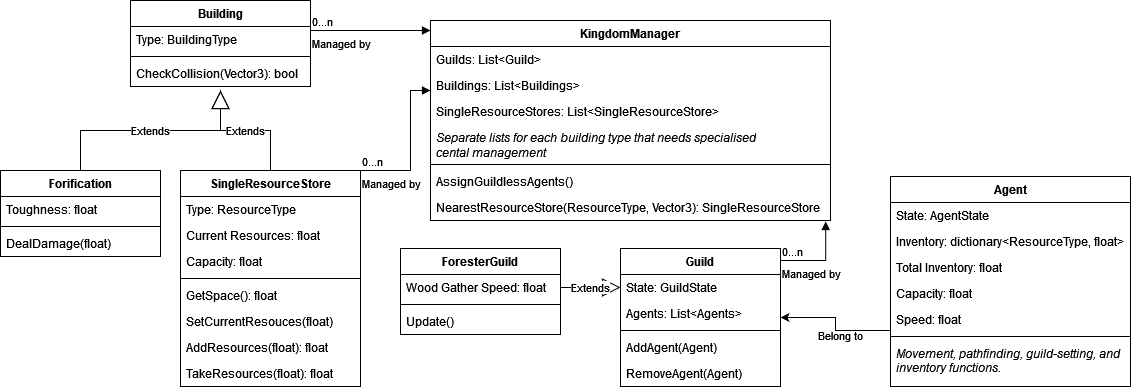

The diagram above was exported from draw.io. Its source (the exported page's mxGraphModel, read from the mxfile embedded in the PNG):
<mxGraphModel dx="1422" dy="780" grid="1" gridSize="10" guides="1" tooltips="1" connect="1" arrows="1" fold="1" page="0" pageScale="1" pageWidth="827" pageHeight="1169" math="0" shadow="0">
  <root>
    <mxCell id="WIyWlLk6GJQsqaUBKTNV-0" />
    <mxCell id="WIyWlLk6GJQsqaUBKTNV-1" parent="WIyWlLk6GJQsqaUBKTNV-0" />
    <mxCell id="PpAvU0d1PAVifOeaOI5--3" value="Building" style="swimlane;fontStyle=1;align=center;verticalAlign=top;childLayout=stackLayout;horizontal=1;startSize=26;horizontalStack=0;resizeParent=1;resizeParentMax=0;resizeLast=0;collapsible=1;marginBottom=0;" vertex="1" parent="WIyWlLk6GJQsqaUBKTNV-1">
      <mxGeometry x="140" y="90" width="180" height="86" as="geometry" />
    </mxCell>
    <mxCell id="PpAvU0d1PAVifOeaOI5--4" value="Type: BuildingType" style="text;strokeColor=none;fillColor=none;align=left;verticalAlign=top;spacingLeft=4;spacingRight=4;overflow=hidden;rotatable=0;points=[[0,0.5],[1,0.5]];portConstraint=eastwest;" vertex="1" parent="PpAvU0d1PAVifOeaOI5--3">
      <mxGeometry y="26" width="180" height="26" as="geometry" />
    </mxCell>
    <mxCell id="PpAvU0d1PAVifOeaOI5--5" value="" style="line;strokeWidth=1;fillColor=none;align=left;verticalAlign=middle;spacingTop=-1;spacingLeft=3;spacingRight=3;rotatable=0;labelPosition=right;points=[];portConstraint=eastwest;strokeColor=inherit;" vertex="1" parent="PpAvU0d1PAVifOeaOI5--3">
      <mxGeometry y="52" width="180" height="8" as="geometry" />
    </mxCell>
    <mxCell id="PpAvU0d1PAVifOeaOI5--6" value="CheckCollision(Vector3): bool" style="text;strokeColor=none;fillColor=none;align=left;verticalAlign=top;spacingLeft=4;spacingRight=4;overflow=hidden;rotatable=0;points=[[0,0.5],[1,0.5]];portConstraint=eastwest;" vertex="1" parent="PpAvU0d1PAVifOeaOI5--3">
      <mxGeometry y="60" width="180" height="26" as="geometry" />
    </mxCell>
    <mxCell id="PpAvU0d1PAVifOeaOI5--12" value="KingdomManager&#10;" style="swimlane;fontStyle=1;align=center;verticalAlign=top;childLayout=stackLayout;horizontal=1;startSize=26;horizontalStack=0;resizeParent=1;resizeParentMax=0;resizeLast=0;collapsible=1;marginBottom=0;" vertex="1" parent="WIyWlLk6GJQsqaUBKTNV-1">
      <mxGeometry x="440" y="110" width="400" height="200" as="geometry" />
    </mxCell>
    <mxCell id="PpAvU0d1PAVifOeaOI5--46" value="Guilds: List&lt;Guild&gt;" style="text;strokeColor=none;fillColor=none;align=left;verticalAlign=top;spacingLeft=4;spacingRight=4;overflow=hidden;rotatable=0;points=[[0,0.5],[1,0.5]];portConstraint=eastwest;" vertex="1" parent="PpAvU0d1PAVifOeaOI5--12">
      <mxGeometry y="26" width="400" height="26" as="geometry" />
    </mxCell>
    <mxCell id="PpAvU0d1PAVifOeaOI5--19" value="Buildings: List&lt;Buildings&gt;" style="text;strokeColor=none;fillColor=none;align=left;verticalAlign=top;spacingLeft=4;spacingRight=4;overflow=hidden;rotatable=0;points=[[0,0.5],[1,0.5]];portConstraint=eastwest;" vertex="1" parent="PpAvU0d1PAVifOeaOI5--12">
      <mxGeometry y="52" width="400" height="26" as="geometry" />
    </mxCell>
    <mxCell id="PpAvU0d1PAVifOeaOI5--52" value="SingleResourceStores: List&lt;SingleResourceStore&gt;&#10;" style="text;strokeColor=none;fillColor=none;align=left;verticalAlign=top;spacingLeft=4;spacingRight=4;overflow=hidden;rotatable=0;points=[[0,0.5],[1,0.5]];portConstraint=eastwest;" vertex="1" parent="PpAvU0d1PAVifOeaOI5--12">
      <mxGeometry y="78" width="400" height="26" as="geometry" />
    </mxCell>
    <mxCell id="PpAvU0d1PAVifOeaOI5--53" value="Separate lists for each building type that needs specialised&#10;cental management" style="text;strokeColor=none;fillColor=none;align=left;verticalAlign=top;spacingLeft=4;spacingRight=4;overflow=hidden;rotatable=0;points=[[0,0.5],[1,0.5]];portConstraint=eastwest;fontStyle=2;fontSize=12;spacing=2;whiteSpace=wrap;labelBorderColor=none;" vertex="1" parent="PpAvU0d1PAVifOeaOI5--12">
      <mxGeometry y="104" width="400" height="36" as="geometry" />
    </mxCell>
    <mxCell id="PpAvU0d1PAVifOeaOI5--14" value="" style="line;strokeWidth=1;fillColor=none;align=left;verticalAlign=middle;spacingTop=-1;spacingLeft=3;spacingRight=3;rotatable=0;labelPosition=right;points=[];portConstraint=eastwest;strokeColor=inherit;" vertex="1" parent="PpAvU0d1PAVifOeaOI5--12">
      <mxGeometry y="140" width="400" height="8" as="geometry" />
    </mxCell>
    <mxCell id="PpAvU0d1PAVifOeaOI5--29" value="AssignGuildlessAgents()" style="text;strokeColor=none;fillColor=none;align=left;verticalAlign=top;spacingLeft=4;spacingRight=4;overflow=hidden;rotatable=0;points=[[0,0.5],[1,0.5]];portConstraint=eastwest;" vertex="1" parent="PpAvU0d1PAVifOeaOI5--12">
      <mxGeometry y="148" width="400" height="26" as="geometry" />
    </mxCell>
    <mxCell id="PpAvU0d1PAVifOeaOI5--15" value="NearestResourceStore(ResourceType, Vector3): SingleResourceStore" style="text;strokeColor=none;fillColor=none;align=left;verticalAlign=top;spacingLeft=4;spacingRight=4;overflow=hidden;rotatable=0;points=[[0,0.5],[1,0.5]];portConstraint=eastwest;" vertex="1" parent="PpAvU0d1PAVifOeaOI5--12">
      <mxGeometry y="174" width="400" height="26" as="geometry" />
    </mxCell>
    <mxCell id="PpAvU0d1PAVifOeaOI5--17" value="&lt;div&gt;Managed by&lt;/div&gt;&lt;div&gt;&lt;br&gt;&lt;/div&gt;" style="endArrow=block;endFill=1;html=1;edgeStyle=orthogonalEdgeStyle;align=left;verticalAlign=top;rounded=0;targetPerimeterSpacing=1;" edge="1" parent="WIyWlLk6GJQsqaUBKTNV-1">
      <mxGeometry x="-1" relative="1" as="geometry">
        <mxPoint x="320" y="120" as="sourcePoint" />
        <mxPoint x="440" y="120" as="targetPoint" />
      </mxGeometry>
    </mxCell>
    <mxCell id="PpAvU0d1PAVifOeaOI5--18" value="0...n" style="edgeLabel;resizable=0;html=1;align=left;verticalAlign=bottom;" connectable="0" vertex="1" parent="PpAvU0d1PAVifOeaOI5--17">
      <mxGeometry x="-1" relative="1" as="geometry" />
    </mxCell>
    <mxCell id="PpAvU0d1PAVifOeaOI5--30" value="SingleResourceStore" style="swimlane;fontStyle=1;align=center;verticalAlign=top;childLayout=stackLayout;horizontal=1;startSize=26;horizontalStack=0;resizeParent=1;resizeParentMax=0;resizeLast=0;collapsible=1;marginBottom=0;" vertex="1" parent="WIyWlLk6GJQsqaUBKTNV-1">
      <mxGeometry x="190" y="260" width="180" height="216" as="geometry" />
    </mxCell>
    <mxCell id="PpAvU0d1PAVifOeaOI5--31" value="Type: ResourceType" style="text;strokeColor=none;fillColor=none;align=left;verticalAlign=top;spacingLeft=4;spacingRight=4;overflow=hidden;rotatable=0;points=[[0,0.5],[1,0.5]];portConstraint=eastwest;" vertex="1" parent="PpAvU0d1PAVifOeaOI5--30">
      <mxGeometry y="26" width="180" height="26" as="geometry" />
    </mxCell>
    <mxCell id="PpAvU0d1PAVifOeaOI5--47" value="Current Resources: float" style="text;strokeColor=none;fillColor=none;align=left;verticalAlign=top;spacingLeft=4;spacingRight=4;overflow=hidden;rotatable=0;points=[[0,0.5],[1,0.5]];portConstraint=eastwest;" vertex="1" parent="PpAvU0d1PAVifOeaOI5--30">
      <mxGeometry y="52" width="180" height="26" as="geometry" />
    </mxCell>
    <mxCell id="PpAvU0d1PAVifOeaOI5--49" value="Capacity: float" style="text;strokeColor=none;fillColor=none;align=left;verticalAlign=top;spacingLeft=4;spacingRight=4;overflow=hidden;rotatable=0;points=[[0,0.5],[1,0.5]];portConstraint=eastwest;" vertex="1" parent="PpAvU0d1PAVifOeaOI5--30">
      <mxGeometry y="78" width="180" height="26" as="geometry" />
    </mxCell>
    <mxCell id="PpAvU0d1PAVifOeaOI5--32" value="" style="line;strokeWidth=1;fillColor=none;align=left;verticalAlign=middle;spacingTop=-1;spacingLeft=3;spacingRight=3;rotatable=0;labelPosition=right;points=[];portConstraint=eastwest;strokeColor=inherit;" vertex="1" parent="PpAvU0d1PAVifOeaOI5--30">
      <mxGeometry y="104" width="180" height="8" as="geometry" />
    </mxCell>
    <mxCell id="PpAvU0d1PAVifOeaOI5--48" value="GetSpace(): float" style="text;strokeColor=none;fillColor=none;align=left;verticalAlign=top;spacingLeft=4;spacingRight=4;overflow=hidden;rotatable=0;points=[[0,0.5],[1,0.5]];portConstraint=eastwest;" vertex="1" parent="PpAvU0d1PAVifOeaOI5--30">
      <mxGeometry y="112" width="180" height="26" as="geometry" />
    </mxCell>
    <mxCell id="PpAvU0d1PAVifOeaOI5--33" value="SetCurrentResouces(float)" style="text;strokeColor=none;fillColor=none;align=left;verticalAlign=top;spacingLeft=4;spacingRight=4;overflow=hidden;rotatable=0;points=[[0,0.5],[1,0.5]];portConstraint=eastwest;" vertex="1" parent="PpAvU0d1PAVifOeaOI5--30">
      <mxGeometry y="138" width="180" height="26" as="geometry" />
    </mxCell>
    <mxCell id="PpAvU0d1PAVifOeaOI5--50" value="AddResources(float): float" style="text;strokeColor=none;fillColor=none;align=left;verticalAlign=top;spacingLeft=4;spacingRight=4;overflow=hidden;rotatable=0;points=[[0,0.5],[1,0.5]];portConstraint=eastwest;" vertex="1" parent="PpAvU0d1PAVifOeaOI5--30">
      <mxGeometry y="164" width="180" height="26" as="geometry" />
    </mxCell>
    <mxCell id="PpAvU0d1PAVifOeaOI5--51" value="TakeResources(float): float" style="text;strokeColor=none;fillColor=none;align=left;verticalAlign=top;spacingLeft=4;spacingRight=4;overflow=hidden;rotatable=0;points=[[0,0.5],[1,0.5]];portConstraint=eastwest;" vertex="1" parent="PpAvU0d1PAVifOeaOI5--30">
      <mxGeometry y="190" width="180" height="26" as="geometry" />
    </mxCell>
    <mxCell id="PpAvU0d1PAVifOeaOI5--36" value="Extends" style="endArrow=block;endSize=16;endFill=0;html=1;rounded=0;targetPerimeterSpacing=1;exitX=0.5;exitY=0;exitDx=0;exitDy=0;" edge="1" parent="WIyWlLk6GJQsqaUBKTNV-1" source="PpAvU0d1PAVifOeaOI5--30">
      <mxGeometry width="160" relative="1" as="geometry">
        <mxPoint x="115.05999999999995" y="268.99199999999996" as="sourcePoint" />
        <mxPoint x="230" y="180" as="targetPoint" />
        <Array as="points">
          <mxPoint x="280" y="220" />
          <mxPoint x="230" y="220" />
        </Array>
      </mxGeometry>
    </mxCell>
    <mxCell id="PpAvU0d1PAVifOeaOI5--54" value="&lt;div&gt;Managed by&lt;/div&gt;&lt;div&gt;&lt;br&gt;&lt;/div&gt;" style="endArrow=block;endFill=1;html=1;edgeStyle=orthogonalEdgeStyle;align=left;verticalAlign=top;rounded=0;targetPerimeterSpacing=1;exitX=1;exitY=0;exitDx=0;exitDy=0;" edge="1" parent="WIyWlLk6GJQsqaUBKTNV-1" source="PpAvU0d1PAVifOeaOI5--30">
      <mxGeometry x="-1" relative="1" as="geometry">
        <mxPoint x="370" y="270" as="sourcePoint" />
        <mxPoint x="440" y="180" as="targetPoint" />
        <Array as="points">
          <mxPoint x="420" y="260" />
          <mxPoint x="420" y="180" />
        </Array>
      </mxGeometry>
    </mxCell>
    <mxCell id="PpAvU0d1PAVifOeaOI5--55" value="0...n" style="edgeLabel;resizable=0;html=1;align=left;verticalAlign=bottom;" connectable="0" vertex="1" parent="PpAvU0d1PAVifOeaOI5--54">
      <mxGeometry x="-1" relative="1" as="geometry" />
    </mxCell>
    <mxCell id="PpAvU0d1PAVifOeaOI5--61" value="Forification" style="swimlane;fontStyle=1;align=center;verticalAlign=top;childLayout=stackLayout;horizontal=1;startSize=26;horizontalStack=0;resizeParent=1;resizeParentMax=0;resizeLast=0;collapsible=1;marginBottom=0;labelBorderColor=none;fontSize=12;html=0;" vertex="1" parent="WIyWlLk6GJQsqaUBKTNV-1">
      <mxGeometry x="10" y="260" width="160" height="86" as="geometry" />
    </mxCell>
    <mxCell id="PpAvU0d1PAVifOeaOI5--62" value="Toughness: float" style="text;strokeColor=none;fillColor=none;align=left;verticalAlign=top;spacingLeft=4;spacingRight=4;overflow=hidden;rotatable=0;points=[[0,0.5],[1,0.5]];portConstraint=eastwest;labelBorderColor=none;fontSize=12;html=0;" vertex="1" parent="PpAvU0d1PAVifOeaOI5--61">
      <mxGeometry y="26" width="160" height="26" as="geometry" />
    </mxCell>
    <mxCell id="PpAvU0d1PAVifOeaOI5--63" value="" style="line;strokeWidth=1;fillColor=none;align=left;verticalAlign=middle;spacingTop=-1;spacingLeft=3;spacingRight=3;rotatable=0;labelPosition=right;points=[];portConstraint=eastwest;strokeColor=inherit;labelBorderColor=none;fontSize=12;html=0;" vertex="1" parent="PpAvU0d1PAVifOeaOI5--61">
      <mxGeometry y="52" width="160" height="8" as="geometry" />
    </mxCell>
    <mxCell id="PpAvU0d1PAVifOeaOI5--64" value="DealDamage(float)" style="text;strokeColor=none;fillColor=none;align=left;verticalAlign=top;spacingLeft=4;spacingRight=4;overflow=hidden;rotatable=0;points=[[0,0.5],[1,0.5]];portConstraint=eastwest;labelBorderColor=none;fontSize=12;html=0;" vertex="1" parent="PpAvU0d1PAVifOeaOI5--61">
      <mxGeometry y="60" width="160" height="26" as="geometry" />
    </mxCell>
    <mxCell id="PpAvU0d1PAVifOeaOI5--65" value="Extends" style="endArrow=block;endSize=16;endFill=0;html=1;rounded=0;targetPerimeterSpacing=1;exitX=0.5;exitY=0;exitDx=0;exitDy=0;" edge="1" parent="WIyWlLk6GJQsqaUBKTNV-1" source="PpAvU0d1PAVifOeaOI5--61">
      <mxGeometry width="160" relative="1" as="geometry">
        <mxPoint x="290" y="270" as="sourcePoint" />
        <mxPoint x="230" y="180" as="targetPoint" />
        <Array as="points">
          <mxPoint x="90" y="220" />
          <mxPoint x="230" y="220" />
        </Array>
      </mxGeometry>
    </mxCell>
    <mxCell id="PpAvU0d1PAVifOeaOI5--66" value="Guild" style="swimlane;fontStyle=1;align=center;verticalAlign=top;childLayout=stackLayout;horizontal=1;startSize=26;horizontalStack=0;resizeParent=1;resizeParentMax=0;resizeLast=0;collapsible=1;marginBottom=0;labelBorderColor=none;fontSize=12;html=0;" vertex="1" parent="WIyWlLk6GJQsqaUBKTNV-1">
      <mxGeometry x="630" y="338" width="160" height="138" as="geometry" />
    </mxCell>
    <mxCell id="PpAvU0d1PAVifOeaOI5--67" value="State: GuildState&#10;" style="text;strokeColor=none;fillColor=none;align=left;verticalAlign=top;spacingLeft=4;spacingRight=4;overflow=hidden;rotatable=0;points=[[0,0.5],[1,0.5]];portConstraint=eastwest;labelBorderColor=none;fontSize=12;html=0;" vertex="1" parent="PpAvU0d1PAVifOeaOI5--66">
      <mxGeometry y="26" width="160" height="26" as="geometry" />
    </mxCell>
    <mxCell id="PpAvU0d1PAVifOeaOI5--72" value="Agents: List&lt;Agents&gt;" style="text;strokeColor=none;fillColor=none;align=left;verticalAlign=top;spacingLeft=4;spacingRight=4;overflow=hidden;rotatable=0;points=[[0,0.5],[1,0.5]];portConstraint=eastwest;labelBorderColor=none;fontSize=12;html=0;" vertex="1" parent="PpAvU0d1PAVifOeaOI5--66">
      <mxGeometry y="52" width="160" height="26" as="geometry" />
    </mxCell>
    <mxCell id="PpAvU0d1PAVifOeaOI5--68" value="" style="line;strokeWidth=1;fillColor=none;align=left;verticalAlign=middle;spacingTop=-1;spacingLeft=3;spacingRight=3;rotatable=0;labelPosition=right;points=[];portConstraint=eastwest;strokeColor=inherit;labelBorderColor=none;fontSize=12;html=0;" vertex="1" parent="PpAvU0d1PAVifOeaOI5--66">
      <mxGeometry y="78" width="160" height="8" as="geometry" />
    </mxCell>
    <mxCell id="PpAvU0d1PAVifOeaOI5--69" value="AddAgent(Agent)&#10;" style="text;strokeColor=none;fillColor=none;align=left;verticalAlign=top;spacingLeft=4;spacingRight=4;overflow=hidden;rotatable=0;points=[[0,0.5],[1,0.5]];portConstraint=eastwest;labelBorderColor=none;fontSize=12;html=0;" vertex="1" parent="PpAvU0d1PAVifOeaOI5--66">
      <mxGeometry y="86" width="160" height="26" as="geometry" />
    </mxCell>
    <mxCell id="PpAvU0d1PAVifOeaOI5--74" value="RemoveAgent(Agent)" style="text;strokeColor=none;fillColor=none;align=left;verticalAlign=top;spacingLeft=4;spacingRight=4;overflow=hidden;rotatable=0;points=[[0,0.5],[1,0.5]];portConstraint=eastwest;labelBorderColor=none;fontSize=12;html=0;" vertex="1" parent="PpAvU0d1PAVifOeaOI5--66">
      <mxGeometry y="112" width="160" height="26" as="geometry" />
    </mxCell>
    <mxCell id="PpAvU0d1PAVifOeaOI5--70" value="&lt;div&gt;Managed by&lt;/div&gt;&lt;div&gt;&lt;br&gt;&lt;/div&gt;" style="endArrow=block;endFill=1;html=1;edgeStyle=orthogonalEdgeStyle;align=left;verticalAlign=top;rounded=0;targetPerimeterSpacing=1;entryX=0.513;entryY=1.115;entryDx=0;entryDy=0;entryPerimeter=0;" edge="1" parent="WIyWlLk6GJQsqaUBKTNV-1">
      <mxGeometry x="-1" relative="1" as="geometry">
        <mxPoint x="790" y="350" as="sourcePoint" />
        <mxPoint x="835.1999999999998" y="310.99" as="targetPoint" />
        <Array as="points">
          <mxPoint x="835" y="350" />
        </Array>
      </mxGeometry>
    </mxCell>
    <mxCell id="PpAvU0d1PAVifOeaOI5--71" value="0...n" style="edgeLabel;resizable=0;html=1;align=left;verticalAlign=bottom;" connectable="0" vertex="1" parent="PpAvU0d1PAVifOeaOI5--70">
      <mxGeometry x="-1" relative="1" as="geometry" />
    </mxCell>
    <mxCell id="PpAvU0d1PAVifOeaOI5--75" value="ForesterGuild" style="swimlane;fontStyle=1;align=center;verticalAlign=top;childLayout=stackLayout;horizontal=1;startSize=26;horizontalStack=0;resizeParent=1;resizeParentMax=0;resizeLast=0;collapsible=1;marginBottom=0;labelBorderColor=none;fontSize=12;html=0;" vertex="1" parent="WIyWlLk6GJQsqaUBKTNV-1">
      <mxGeometry x="410" y="338" width="160" height="86" as="geometry" />
    </mxCell>
    <mxCell id="PpAvU0d1PAVifOeaOI5--76" value="Wood Gather Speed: float" style="text;strokeColor=none;fillColor=none;align=left;verticalAlign=top;spacingLeft=4;spacingRight=4;overflow=hidden;rotatable=0;points=[[0,0.5],[1,0.5]];portConstraint=eastwest;labelBorderColor=none;fontSize=12;html=0;" vertex="1" parent="PpAvU0d1PAVifOeaOI5--75">
      <mxGeometry y="26" width="160" height="26" as="geometry" />
    </mxCell>
    <mxCell id="PpAvU0d1PAVifOeaOI5--77" value="" style="line;strokeWidth=1;fillColor=none;align=left;verticalAlign=middle;spacingTop=-1;spacingLeft=3;spacingRight=3;rotatable=0;labelPosition=right;points=[];portConstraint=eastwest;strokeColor=inherit;labelBorderColor=none;fontSize=12;html=0;" vertex="1" parent="PpAvU0d1PAVifOeaOI5--75">
      <mxGeometry y="52" width="160" height="8" as="geometry" />
    </mxCell>
    <mxCell id="PpAvU0d1PAVifOeaOI5--78" value="Update() " style="text;strokeColor=none;fillColor=none;align=left;verticalAlign=top;spacingLeft=4;spacingRight=4;overflow=hidden;rotatable=0;points=[[0,0.5],[1,0.5]];portConstraint=eastwest;labelBorderColor=none;fontSize=12;html=0;fontStyle=0" vertex="1" parent="PpAvU0d1PAVifOeaOI5--75">
      <mxGeometry y="60" width="160" height="26" as="geometry" />
    </mxCell>
    <mxCell id="PpAvU0d1PAVifOeaOI5--82" value="Extends" style="endArrow=block;endSize=16;endFill=0;html=1;rounded=0;targetPerimeterSpacing=1;exitX=1;exitY=0.5;exitDx=0;exitDy=0;entryX=0;entryY=0.5;entryDx=0;entryDy=0;entryPerimeter=0;" edge="1" parent="WIyWlLk6GJQsqaUBKTNV-1" source="PpAvU0d1PAVifOeaOI5--76" target="PpAvU0d1PAVifOeaOI5--67">
      <mxGeometry width="160" relative="1" as="geometry">
        <mxPoint x="100" y="270" as="sourcePoint" />
        <mxPoint x="240" y="190" as="targetPoint" />
        <Array as="points">
          <mxPoint x="600" y="377" />
        </Array>
      </mxGeometry>
    </mxCell>
    <mxCell id="PpAvU0d1PAVifOeaOI5--83" value="Agent" style="swimlane;fontStyle=1;align=center;verticalAlign=top;childLayout=stackLayout;horizontal=1;startSize=26;horizontalStack=0;resizeParent=1;resizeParentMax=0;resizeLast=0;collapsible=1;marginBottom=0;labelBorderColor=none;fontSize=12;html=0;" vertex="1" parent="WIyWlLk6GJQsqaUBKTNV-1">
      <mxGeometry x="900" y="266" width="240" height="210" as="geometry" />
    </mxCell>
    <mxCell id="PpAvU0d1PAVifOeaOI5--90" value="State: AgentState" style="text;strokeColor=none;fillColor=none;align=left;verticalAlign=top;spacingLeft=4;spacingRight=4;overflow=hidden;rotatable=0;points=[[0,0.5],[1,0.5]];portConstraint=eastwest;labelBorderColor=none;fontSize=12;html=0;" vertex="1" parent="PpAvU0d1PAVifOeaOI5--83">
      <mxGeometry y="26" width="240" height="26" as="geometry" />
    </mxCell>
    <mxCell id="PpAvU0d1PAVifOeaOI5--84" value="Inventory: dictionary&lt;ResourceType, float&gt;" style="text;strokeColor=none;fillColor=none;align=left;verticalAlign=top;spacingLeft=4;spacingRight=4;overflow=hidden;rotatable=0;points=[[0,0.5],[1,0.5]];portConstraint=eastwest;labelBorderColor=none;fontSize=12;html=0;" vertex="1" parent="PpAvU0d1PAVifOeaOI5--83">
      <mxGeometry y="52" width="240" height="26" as="geometry" />
    </mxCell>
    <mxCell id="PpAvU0d1PAVifOeaOI5--87" value="Total Inventory: float&#10;" style="text;strokeColor=none;fillColor=none;align=left;verticalAlign=top;spacingLeft=4;spacingRight=4;overflow=hidden;rotatable=0;points=[[0,0.5],[1,0.5]];portConstraint=eastwest;labelBorderColor=none;fontSize=12;html=0;" vertex="1" parent="PpAvU0d1PAVifOeaOI5--83">
      <mxGeometry y="78" width="240" height="26" as="geometry" />
    </mxCell>
    <mxCell id="PpAvU0d1PAVifOeaOI5--88" value="Capacity: float" style="text;strokeColor=none;fillColor=none;align=left;verticalAlign=top;spacingLeft=4;spacingRight=4;overflow=hidden;rotatable=0;points=[[0,0.5],[1,0.5]];portConstraint=eastwest;labelBorderColor=none;fontSize=12;html=0;" vertex="1" parent="PpAvU0d1PAVifOeaOI5--83">
      <mxGeometry y="104" width="240" height="26" as="geometry" />
    </mxCell>
    <mxCell id="PpAvU0d1PAVifOeaOI5--89" value="Speed: float" style="text;strokeColor=none;fillColor=none;align=left;verticalAlign=top;spacingLeft=4;spacingRight=4;overflow=hidden;rotatable=0;points=[[0,0.5],[1,0.5]];portConstraint=eastwest;labelBorderColor=none;fontSize=12;html=0;" vertex="1" parent="PpAvU0d1PAVifOeaOI5--83">
      <mxGeometry y="130" width="240" height="26" as="geometry" />
    </mxCell>
    <mxCell id="PpAvU0d1PAVifOeaOI5--85" value="" style="line;strokeWidth=1;fillColor=none;align=left;verticalAlign=middle;spacingTop=-1;spacingLeft=3;spacingRight=3;rotatable=0;labelPosition=right;points=[];portConstraint=eastwest;strokeColor=inherit;labelBorderColor=none;fontSize=12;html=0;" vertex="1" parent="PpAvU0d1PAVifOeaOI5--83">
      <mxGeometry y="156" width="240" height="8" as="geometry" />
    </mxCell>
    <mxCell id="PpAvU0d1PAVifOeaOI5--91" value="Movement, pathfinding, guild-setting, and&#10;inventory functions.&#10;" style="text;strokeColor=none;fillColor=none;align=left;verticalAlign=top;spacingLeft=4;spacingRight=4;overflow=hidden;rotatable=0;points=[[0,0.5],[1,0.5]];portConstraint=eastwest;labelBorderColor=none;fontSize=12;html=0;fontStyle=2" vertex="1" parent="PpAvU0d1PAVifOeaOI5--83">
      <mxGeometry y="164" width="240" height="46" as="geometry" />
    </mxCell>
    <mxCell id="PpAvU0d1PAVifOeaOI5--95" style="edgeStyle=orthogonalEdgeStyle;rounded=0;orthogonalLoop=1;jettySize=auto;html=1;exitX=0;exitY=0.5;exitDx=0;exitDy=0;entryX=1;entryY=0.5;entryDx=0;entryDy=0;fontSize=12;targetPerimeterSpacing=1;" edge="1" parent="WIyWlLk6GJQsqaUBKTNV-1" source="PpAvU0d1PAVifOeaOI5--89" target="PpAvU0d1PAVifOeaOI5--66">
      <mxGeometry relative="1" as="geometry">
        <Array as="points">
          <mxPoint x="900" y="420" />
          <mxPoint x="845" y="420" />
          <mxPoint x="845" y="407" />
        </Array>
      </mxGeometry>
    </mxCell>
    <mxCell id="PpAvU0d1PAVifOeaOI5--96" value="&lt;div&gt;Belong to&lt;/div&gt;" style="text;html=1;align=center;verticalAlign=middle;resizable=0;points=[];autosize=1;strokeColor=none;fillColor=none;fontSize=11;" vertex="1" parent="WIyWlLk6GJQsqaUBKTNV-1">
      <mxGeometry x="815" y="410" width="70" height="30" as="geometry" />
    </mxCell>
  </root>
</mxGraphModel>